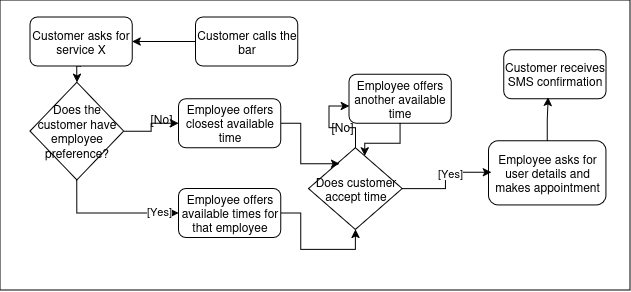

The diagram above was exported from draw.io. Its source (the exported page's mxGraphModel, read from the mxfile embedded in the PNG):
<mxGraphModel dx="897" dy="389" grid="1" gridSize="10" guides="1" tooltips="1" connect="1" arrows="1" fold="1" page="1" pageScale="1" pageWidth="850" pageHeight="1100" math="0" shadow="0">
  <root>
    <mxCell id="0" />
    <mxCell id="1" parent="0" />
    <mxCell id="2" value="" style="group" vertex="1" connectable="0" parent="1">
      <mxGeometry x="1040" y="170" width="630" height="290" as="geometry" />
    </mxCell>
    <mxCell id="3" value="" style="rounded=0;whiteSpace=wrap;html=1;" vertex="1" parent="2">
      <mxGeometry width="630" height="290" as="geometry" />
    </mxCell>
    <mxCell id="4" style="edgeStyle=orthogonalEdgeStyle;rounded=0;orthogonalLoop=1;jettySize=auto;html=1;" edge="1" parent="2" source="5" target="7">
      <mxGeometry relative="1" as="geometry" />
    </mxCell>
    <mxCell id="5" value="Customer calls the bar" style="rounded=1;whiteSpace=wrap;html=1;" vertex="1" parent="2">
      <mxGeometry x="195.55703703703693" y="17" width="102.22222222222223" height="49" as="geometry" />
    </mxCell>
    <mxCell id="6" style="edgeStyle=orthogonalEdgeStyle;rounded=0;orthogonalLoop=1;jettySize=auto;html=1;exitX=0.5;exitY=1;exitDx=0;exitDy=0;entryX=0.5;entryY=0;entryDx=0;entryDy=0;" edge="1" parent="2" source="7" target="11">
      <mxGeometry relative="1" as="geometry" />
    </mxCell>
    <mxCell id="7" value="Customer asks for service X" style="rounded=1;whiteSpace=wrap;html=1;" vertex="1" parent="2">
      <mxGeometry x="30.002222222222144" y="17" width="102.22222222222223" height="49" as="geometry" />
    </mxCell>
    <mxCell id="8" style="edgeStyle=orthogonalEdgeStyle;rounded=0;orthogonalLoop=1;jettySize=auto;html=1;exitX=1;exitY=0.5;exitDx=0;exitDy=0;entryX=0;entryY=0.5;entryDx=0;entryDy=0;" edge="1" parent="2" source="11" target="12">
      <mxGeometry relative="1" as="geometry" />
    </mxCell>
    <mxCell id="9" style="edgeStyle=orthogonalEdgeStyle;rounded=0;orthogonalLoop=1;jettySize=auto;html=1;exitX=0.5;exitY=1;exitDx=0;exitDy=0;entryX=0;entryY=0.5;entryDx=0;entryDy=0;" edge="1" parent="2" source="11" target="14">
      <mxGeometry relative="1" as="geometry" />
    </mxCell>
    <mxCell id="10" value="[Yes]" style="edgeLabel;html=1;align=center;verticalAlign=middle;resizable=0;points=[];" connectable="0" vertex="1" parent="9">
      <mxGeometry x="0.7082" y="2" relative="1" as="geometry">
        <mxPoint as="offset" />
      </mxGeometry>
    </mxCell>
    <mxCell id="11" value="Does the customer have employee preference?" style="rhombus;whiteSpace=wrap;html=1;" vertex="1" parent="2">
      <mxGeometry x="30" y="82.33000000000001" width="93.71" height="97.67" as="geometry" />
    </mxCell>
    <mxCell id="12" value="Employee offers closest available time" style="rounded=1;whiteSpace=wrap;html=1;" vertex="1" parent="2">
      <mxGeometry x="178.51999999999998" y="98.66666666666663" width="102.22222222222223" height="49" as="geometry" />
    </mxCell>
    <mxCell id="13" value="[No]" style="text;html=1;whiteSpace=wrap;strokeColor=none;fillColor=none;align=center;verticalAlign=middle;rounded=0;" vertex="1" parent="2">
      <mxGeometry x="135.92740740740737" y="106.83333333333337" width="51.111111111111114" height="24.5" as="geometry" />
    </mxCell>
    <mxCell id="14" value="Employee offers available times for that employee" style="rounded=1;whiteSpace=wrap;html=1;" vertex="1" parent="2">
      <mxGeometry x="178.51999999999998" y="188.5" width="102.22222222222223" height="49" as="geometry" />
    </mxCell>
    <mxCell id="15" style="edgeStyle=orthogonalEdgeStyle;rounded=0;orthogonalLoop=1;jettySize=auto;html=1;exitX=1;exitY=0.5;exitDx=0;exitDy=0;entryX=0.5;entryY=1;entryDx=0;entryDy=0;" edge="1" parent="2" source="14" target="16">
      <mxGeometry relative="1" as="geometry">
        <mxPoint x="263.7051851851852" y="286.5" as="sourcePoint" />
      </mxGeometry>
    </mxCell>
    <mxCell id="16" value="Does customer accept time" style="rhombus;whiteSpace=wrap;html=1;" vertex="1" parent="2">
      <mxGeometry x="308.51925925925934" y="147.67000000000002" width="93.7037037037037" height="81.66666666666667" as="geometry" />
    </mxCell>
    <mxCell id="17" value="Employee asks for user details and makes appointment" style="rounded=1;whiteSpace=wrap;html=1;" vertex="1" parent="2">
      <mxGeometry x="488.52" y="140.65999999999997" width="117.41" height="64.17" as="geometry" />
    </mxCell>
    <mxCell id="18" value="Employee offers another available time" style="rounded=1;whiteSpace=wrap;html=1;" vertex="1" parent="2">
      <mxGeometry x="348.8903703703704" y="74.16666666666663" width="102.22222222222223" height="49" as="geometry" />
    </mxCell>
    <mxCell id="19" style="edgeStyle=orthogonalEdgeStyle;rounded=0;orthogonalLoop=1;jettySize=auto;html=1;exitX=0.5;exitY=0;exitDx=0;exitDy=0;entryX=0.005;entryY=0.65;entryDx=0;entryDy=0;entryPerimeter=0;" edge="1" parent="2" source="16" target="18">
      <mxGeometry relative="1" as="geometry" />
    </mxCell>
    <mxCell id="20" style="edgeStyle=orthogonalEdgeStyle;rounded=0;orthogonalLoop=1;jettySize=auto;html=1;entryX=0.6;entryY=0.1;entryDx=0;entryDy=0;entryPerimeter=0;" edge="1" parent="2" source="18" target="16">
      <mxGeometry relative="1" as="geometry" />
    </mxCell>
    <mxCell id="21" value="[No]" style="text;html=1;whiteSpace=wrap;align=center;verticalAlign=middle;rounded=0;fillColor=default;gradientColor=none;" vertex="1" parent="2">
      <mxGeometry x="336.11296296296314" y="123.1633333333333" width="12.777777777777779" height="8.166666666666666" as="geometry" />
    </mxCell>
    <mxCell id="22" style="edgeStyle=orthogonalEdgeStyle;rounded=0;orthogonalLoop=1;jettySize=auto;html=1;entryX=0.025;entryY=0.491;entryDx=0;entryDy=0;entryPerimeter=0;" edge="1" parent="2" source="16" target="17">
      <mxGeometry relative="1" as="geometry" />
    </mxCell>
    <mxCell id="23" value="[Yes]" style="edgeLabel;html=1;align=center;verticalAlign=middle;resizable=0;points=[];" connectable="0" vertex="1" parent="2">
      <mxGeometry x="170.0014814814815" y="204.83333333333331" as="geometry">
        <mxPoint x="280" y="-32" as="offset" />
      </mxGeometry>
    </mxCell>
    <mxCell id="24" style="edgeStyle=orthogonalEdgeStyle;rounded=0;orthogonalLoop=1;jettySize=auto;html=1;entryX=0.331;entryY=0.196;entryDx=0;entryDy=0;entryPerimeter=0;" edge="1" parent="2" source="12" target="16">
      <mxGeometry relative="1" as="geometry" />
    </mxCell>
    <mxCell id="25" value="Customer receives SMS confirmation" style="rounded=1;whiteSpace=wrap;html=1;" vertex="1" parent="2">
      <mxGeometry x="503.71000000000004" y="49.670000000000016" width="102.22222222222223" height="49" as="geometry" />
    </mxCell>
    <mxCell id="26" style="edgeStyle=orthogonalEdgeStyle;rounded=0;orthogonalLoop=1;jettySize=auto;html=1;entryX=0.435;entryY=0.975;entryDx=0;entryDy=0;entryPerimeter=0;" edge="1" parent="2" source="17" target="25">
      <mxGeometry relative="1" as="geometry" />
    </mxCell>
  </root>
</mxGraphModel>